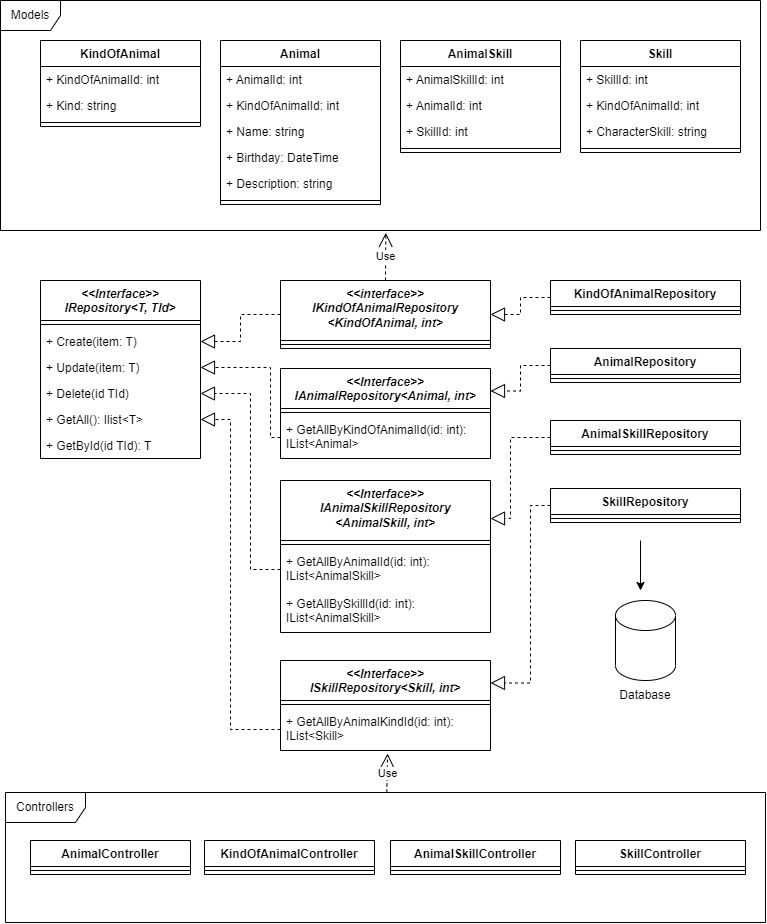

The diagram above was exported from draw.io. Its source (the exported page's mxGraphModel, read from the mxfile embedded in the PNG):
<mxGraphModel dx="956" dy="619" grid="1" gridSize="10" guides="1" tooltips="1" connect="1" arrows="1" fold="1" page="1" pageScale="1" pageWidth="827" pageHeight="1169" math="0" shadow="0">
  <root>
    <mxCell id="0" />
    <mxCell id="1" parent="0" />
    <mxCell id="28" value="Models" style="shape=umlFrame;whiteSpace=wrap;html=1;" vertex="1" parent="1">
      <mxGeometry x="40" y="80" width="760" height="230" as="geometry" />
    </mxCell>
    <mxCell id="2" value="Animal" style="swimlane;fontStyle=1;align=center;verticalAlign=top;childLayout=stackLayout;horizontal=1;startSize=26;horizontalStack=0;resizeParent=1;resizeParentMax=0;resizeLast=0;collapsible=1;marginBottom=0;" vertex="1" parent="1">
      <mxGeometry x="260" y="120" width="160" height="164" as="geometry" />
    </mxCell>
    <mxCell id="3" value="+ AnimalId: int" style="text;strokeColor=none;fillColor=none;align=left;verticalAlign=top;spacingLeft=4;spacingRight=4;overflow=hidden;rotatable=0;points=[[0,0.5],[1,0.5]];portConstraint=eastwest;" vertex="1" parent="2">
      <mxGeometry y="26" width="160" height="26" as="geometry" />
    </mxCell>
    <mxCell id="6" value="+ KindOfAnimalId: int" style="text;strokeColor=none;fillColor=none;align=left;verticalAlign=top;spacingLeft=4;spacingRight=4;overflow=hidden;rotatable=0;points=[[0,0.5],[1,0.5]];portConstraint=eastwest;" vertex="1" parent="2">
      <mxGeometry y="52" width="160" height="26" as="geometry" />
    </mxCell>
    <mxCell id="7" value="+ Name: string" style="text;strokeColor=none;fillColor=none;align=left;verticalAlign=top;spacingLeft=4;spacingRight=4;overflow=hidden;rotatable=0;points=[[0,0.5],[1,0.5]];portConstraint=eastwest;" vertex="1" parent="2">
      <mxGeometry y="78" width="160" height="26" as="geometry" />
    </mxCell>
    <mxCell id="8" value="+ Birthday: DateTime" style="text;strokeColor=none;fillColor=none;align=left;verticalAlign=top;spacingLeft=4;spacingRight=4;overflow=hidden;rotatable=0;points=[[0,0.5],[1,0.5]];portConstraint=eastwest;" vertex="1" parent="2">
      <mxGeometry y="104" width="160" height="26" as="geometry" />
    </mxCell>
    <mxCell id="9" value="+ Description: string" style="text;strokeColor=none;fillColor=none;align=left;verticalAlign=top;spacingLeft=4;spacingRight=4;overflow=hidden;rotatable=0;points=[[0,0.5],[1,0.5]];portConstraint=eastwest;" vertex="1" parent="2">
      <mxGeometry y="130" width="160" height="26" as="geometry" />
    </mxCell>
    <mxCell id="4" value="" style="line;strokeWidth=1;fillColor=none;align=left;verticalAlign=middle;spacingTop=-1;spacingLeft=3;spacingRight=3;rotatable=0;labelPosition=right;points=[];portConstraint=eastwest;strokeColor=inherit;" vertex="1" parent="2">
      <mxGeometry y="156" width="160" height="8" as="geometry" />
    </mxCell>
    <mxCell id="10" value="KindOfAnimal" style="swimlane;fontStyle=1;align=center;verticalAlign=top;childLayout=stackLayout;horizontal=1;startSize=26;horizontalStack=0;resizeParent=1;resizeParentMax=0;resizeLast=0;collapsible=1;marginBottom=0;" vertex="1" parent="1">
      <mxGeometry x="80" y="120" width="160" height="86" as="geometry" />
    </mxCell>
    <mxCell id="12" value="+ KindOfAnimalId: int" style="text;strokeColor=none;fillColor=none;align=left;verticalAlign=top;spacingLeft=4;spacingRight=4;overflow=hidden;rotatable=0;points=[[0,0.5],[1,0.5]];portConstraint=eastwest;" vertex="1" parent="10">
      <mxGeometry y="26" width="160" height="26" as="geometry" />
    </mxCell>
    <mxCell id="13" value="+ Kind: string" style="text;strokeColor=none;fillColor=none;align=left;verticalAlign=top;spacingLeft=4;spacingRight=4;overflow=hidden;rotatable=0;points=[[0,0.5],[1,0.5]];portConstraint=eastwest;" vertex="1" parent="10">
      <mxGeometry y="52" width="160" height="26" as="geometry" />
    </mxCell>
    <mxCell id="16" value="" style="line;strokeWidth=1;fillColor=none;align=left;verticalAlign=middle;spacingTop=-1;spacingLeft=3;spacingRight=3;rotatable=0;labelPosition=right;points=[];portConstraint=eastwest;strokeColor=inherit;" vertex="1" parent="10">
      <mxGeometry y="78" width="160" height="8" as="geometry" />
    </mxCell>
    <mxCell id="17" value="Skill" style="swimlane;fontStyle=1;align=center;verticalAlign=top;childLayout=stackLayout;horizontal=1;startSize=26;horizontalStack=0;resizeParent=1;resizeParentMax=0;resizeLast=0;collapsible=1;marginBottom=0;" vertex="1" parent="1">
      <mxGeometry x="620" y="120" width="160" height="112" as="geometry" />
    </mxCell>
    <mxCell id="18" value="+ SkillId: int" style="text;strokeColor=none;fillColor=none;align=left;verticalAlign=top;spacingLeft=4;spacingRight=4;overflow=hidden;rotatable=0;points=[[0,0.5],[1,0.5]];portConstraint=eastwest;" vertex="1" parent="17">
      <mxGeometry y="26" width="160" height="26" as="geometry" />
    </mxCell>
    <mxCell id="21" value="+ KindOfAnimalId: int" style="text;strokeColor=none;fillColor=none;align=left;verticalAlign=top;spacingLeft=4;spacingRight=4;overflow=hidden;rotatable=0;points=[[0,0.5],[1,0.5]];portConstraint=eastwest;" vertex="1" parent="17">
      <mxGeometry y="52" width="160" height="26" as="geometry" />
    </mxCell>
    <mxCell id="19" value="+ CharacterSkill: string" style="text;strokeColor=none;fillColor=none;align=left;verticalAlign=top;spacingLeft=4;spacingRight=4;overflow=hidden;rotatable=0;points=[[0,0.5],[1,0.5]];portConstraint=eastwest;" vertex="1" parent="17">
      <mxGeometry y="78" width="160" height="26" as="geometry" />
    </mxCell>
    <mxCell id="20" value="" style="line;strokeWidth=1;fillColor=none;align=left;verticalAlign=middle;spacingTop=-1;spacingLeft=3;spacingRight=3;rotatable=0;labelPosition=right;points=[];portConstraint=eastwest;strokeColor=inherit;" vertex="1" parent="17">
      <mxGeometry y="104" width="160" height="8" as="geometry" />
    </mxCell>
    <mxCell id="22" value="AnimalSkill" style="swimlane;fontStyle=1;align=center;verticalAlign=top;childLayout=stackLayout;horizontal=1;startSize=26;horizontalStack=0;resizeParent=1;resizeParentMax=0;resizeLast=0;collapsible=1;marginBottom=0;" vertex="1" parent="1">
      <mxGeometry x="440" y="120" width="160" height="112" as="geometry" />
    </mxCell>
    <mxCell id="23" value="+ AnimalSkillId: int" style="text;strokeColor=none;fillColor=none;align=left;verticalAlign=top;spacingLeft=4;spacingRight=4;overflow=hidden;rotatable=0;points=[[0,0.5],[1,0.5]];portConstraint=eastwest;" vertex="1" parent="22">
      <mxGeometry y="26" width="160" height="26" as="geometry" />
    </mxCell>
    <mxCell id="24" value="+ AnimalId: int" style="text;strokeColor=none;fillColor=none;align=left;verticalAlign=top;spacingLeft=4;spacingRight=4;overflow=hidden;rotatable=0;points=[[0,0.5],[1,0.5]];portConstraint=eastwest;" vertex="1" parent="22">
      <mxGeometry y="52" width="160" height="26" as="geometry" />
    </mxCell>
    <mxCell id="25" value="+ SkillId: int" style="text;strokeColor=none;fillColor=none;align=left;verticalAlign=top;spacingLeft=4;spacingRight=4;overflow=hidden;rotatable=0;points=[[0,0.5],[1,0.5]];portConstraint=eastwest;" vertex="1" parent="22">
      <mxGeometry y="78" width="160" height="26" as="geometry" />
    </mxCell>
    <mxCell id="26" value="" style="line;strokeWidth=1;fillColor=none;align=left;verticalAlign=middle;spacingTop=-1;spacingLeft=3;spacingRight=3;rotatable=0;labelPosition=right;points=[];portConstraint=eastwest;strokeColor=inherit;" vertex="1" parent="22">
      <mxGeometry y="104" width="160" height="8" as="geometry" />
    </mxCell>
    <mxCell id="30" value="&lt;&lt;Interface&gt;&gt;&#10;IRepository&lt;T, TId&gt;" style="swimlane;fontStyle=3;align=center;verticalAlign=top;childLayout=stackLayout;horizontal=1;startSize=40;horizontalStack=0;resizeParent=1;resizeParentMax=0;resizeLast=0;collapsible=1;marginBottom=0;" vertex="1" parent="1">
      <mxGeometry x="80" y="360" width="160" height="178" as="geometry" />
    </mxCell>
    <mxCell id="32" value="" style="line;strokeWidth=1;fillColor=none;align=left;verticalAlign=middle;spacingTop=-1;spacingLeft=3;spacingRight=3;rotatable=0;labelPosition=right;points=[];portConstraint=eastwest;strokeColor=inherit;" vertex="1" parent="30">
      <mxGeometry y="40" width="160" height="8" as="geometry" />
    </mxCell>
    <mxCell id="33" value="+ Create(item: T)" style="text;strokeColor=none;fillColor=none;align=left;verticalAlign=top;spacingLeft=4;spacingRight=4;overflow=hidden;rotatable=0;points=[[0,0.5],[1,0.5]];portConstraint=eastwest;" vertex="1" parent="30">
      <mxGeometry y="48" width="160" height="26" as="geometry" />
    </mxCell>
    <mxCell id="35" value="+ Update(item: T)" style="text;strokeColor=none;fillColor=none;align=left;verticalAlign=top;spacingLeft=4;spacingRight=4;overflow=hidden;rotatable=0;points=[[0,0.5],[1,0.5]];portConstraint=eastwest;" vertex="1" parent="30">
      <mxGeometry y="74" width="160" height="26" as="geometry" />
    </mxCell>
    <mxCell id="34" value="+ Delete(id TId)" style="text;strokeColor=none;fillColor=none;align=left;verticalAlign=top;spacingLeft=4;spacingRight=4;overflow=hidden;rotatable=0;points=[[0,0.5],[1,0.5]];portConstraint=eastwest;" vertex="1" parent="30">
      <mxGeometry y="100" width="160" height="26" as="geometry" />
    </mxCell>
    <mxCell id="36" value="+ GetAll(): Ilist&lt;T&gt;" style="text;strokeColor=none;fillColor=none;align=left;verticalAlign=top;spacingLeft=4;spacingRight=4;overflow=hidden;rotatable=0;points=[[0,0.5],[1,0.5]];portConstraint=eastwest;" vertex="1" parent="30">
      <mxGeometry y="126" width="160" height="26" as="geometry" />
    </mxCell>
    <mxCell id="37" value="+ GetById(id TId): T" style="text;strokeColor=none;fillColor=none;align=left;verticalAlign=top;spacingLeft=4;spacingRight=4;overflow=hidden;rotatable=0;points=[[0,0.5],[1,0.5]];portConstraint=eastwest;" vertex="1" parent="30">
      <mxGeometry y="152" width="160" height="26" as="geometry" />
    </mxCell>
    <mxCell id="38" value="&lt;&lt;Interface&gt;&gt;&#10;IAnimalRepository&lt;Animal, int&gt;" style="swimlane;fontStyle=3;align=center;verticalAlign=top;childLayout=stackLayout;horizontal=1;startSize=40;horizontalStack=0;resizeParent=1;resizeParentMax=0;resizeLast=0;collapsible=1;marginBottom=0;" vertex="1" parent="1">
      <mxGeometry x="320" y="448" width="210" height="90" as="geometry" />
    </mxCell>
    <mxCell id="39" value="" style="line;strokeWidth=1;fillColor=none;align=left;verticalAlign=middle;spacingTop=-1;spacingLeft=3;spacingRight=3;rotatable=0;labelPosition=right;points=[];portConstraint=eastwest;strokeColor=inherit;" vertex="1" parent="38">
      <mxGeometry y="40" width="210" height="8" as="geometry" />
    </mxCell>
    <mxCell id="40" value="+ GetAllByKindOfAnimalId(id: int): IList&lt;Animal&gt;" style="text;strokeColor=none;fillColor=none;align=left;verticalAlign=top;spacingLeft=4;spacingRight=4;overflow=hidden;rotatable=0;points=[[0,0.5],[1,0.5]];portConstraint=eastwest;whiteSpace=wrap;" vertex="1" parent="38">
      <mxGeometry y="48" width="210" height="42" as="geometry" />
    </mxCell>
    <mxCell id="45" value="&lt;&lt;interface&gt;&gt;&#10;IKindOfAnimalRepository &lt;KindOfAnimal, int&gt;" style="swimlane;fontStyle=3;align=center;verticalAlign=top;childLayout=stackLayout;horizontal=1;startSize=60;horizontalStack=0;resizeParent=1;resizeParentMax=0;resizeLast=0;collapsible=1;marginBottom=0;whiteSpace=wrap;" vertex="1" parent="1">
      <mxGeometry x="320" y="360" width="210" height="68" as="geometry" />
    </mxCell>
    <mxCell id="46" value="" style="line;strokeWidth=1;fillColor=none;align=left;verticalAlign=middle;spacingTop=-1;spacingLeft=3;spacingRight=3;rotatable=0;labelPosition=right;points=[];portConstraint=eastwest;strokeColor=inherit;" vertex="1" parent="45">
      <mxGeometry y="60" width="210" height="8" as="geometry" />
    </mxCell>
    <mxCell id="48" value="&lt;&lt;Interface&gt;&gt;&#10;ISkillRepository&lt;Skill, int&gt;" style="swimlane;fontStyle=3;align=center;verticalAlign=top;childLayout=stackLayout;horizontal=1;startSize=40;horizontalStack=0;resizeParent=1;resizeParentMax=0;resizeLast=0;collapsible=1;marginBottom=0;" vertex="1" parent="1">
      <mxGeometry x="320" y="740" width="210" height="90" as="geometry" />
    </mxCell>
    <mxCell id="49" value="" style="line;strokeWidth=1;fillColor=none;align=left;verticalAlign=middle;spacingTop=-1;spacingLeft=3;spacingRight=3;rotatable=0;labelPosition=right;points=[];portConstraint=eastwest;strokeColor=inherit;" vertex="1" parent="48">
      <mxGeometry y="40" width="210" height="8" as="geometry" />
    </mxCell>
    <mxCell id="50" value="+ GetAllByAnimalKindId(id: int): IList&lt;Skill&gt;" style="text;strokeColor=none;fillColor=none;align=left;verticalAlign=top;spacingLeft=4;spacingRight=4;overflow=hidden;rotatable=0;points=[[0,0.5],[1,0.5]];portConstraint=eastwest;whiteSpace=wrap;" vertex="1" parent="48">
      <mxGeometry y="48" width="210" height="42" as="geometry" />
    </mxCell>
    <mxCell id="51" value="&lt;&lt;Interface&gt;&gt;&#10;IAnimalSkillRepository &lt;AnimalSkill, int&gt;" style="swimlane;fontStyle=3;align=center;verticalAlign=top;childLayout=stackLayout;horizontal=1;startSize=60;horizontalStack=0;resizeParent=1;resizeParentMax=0;resizeLast=0;collapsible=1;marginBottom=0;whiteSpace=wrap;" vertex="1" parent="1">
      <mxGeometry x="320" y="560" width="210" height="152" as="geometry" />
    </mxCell>
    <mxCell id="52" value="" style="line;strokeWidth=1;fillColor=none;align=left;verticalAlign=middle;spacingTop=-1;spacingLeft=3;spacingRight=3;rotatable=0;labelPosition=right;points=[];portConstraint=eastwest;strokeColor=inherit;" vertex="1" parent="51">
      <mxGeometry y="60" width="210" height="8" as="geometry" />
    </mxCell>
    <mxCell id="53" value="+ GetAllByAnimalId(id: int): IList&lt;AnimalSkill&gt;" style="text;strokeColor=none;fillColor=none;align=left;verticalAlign=top;spacingLeft=4;spacingRight=4;overflow=hidden;rotatable=0;points=[[0,0.5],[1,0.5]];portConstraint=eastwest;whiteSpace=wrap;" vertex="1" parent="51">
      <mxGeometry y="68" width="210" height="42" as="geometry" />
    </mxCell>
    <mxCell id="54" value="+ GetAllBySkillId(id: int): IList&lt;AnimalSkill&gt;" style="text;strokeColor=none;fillColor=none;align=left;verticalAlign=top;spacingLeft=4;spacingRight=4;overflow=hidden;rotatable=0;points=[[0,0.5],[1,0.5]];portConstraint=eastwest;whiteSpace=wrap;" vertex="1" parent="51">
      <mxGeometry y="110" width="210" height="42" as="geometry" />
    </mxCell>
    <mxCell id="55" value="" style="endArrow=block;dashed=1;endFill=0;endSize=12;html=1;rounded=0;exitX=0;exitY=0.5;exitDx=0;exitDy=0;entryX=1;entryY=0.5;entryDx=0;entryDy=0;edgeStyle=orthogonalEdgeStyle;" edge="1" parent="1" source="45" target="33">
      <mxGeometry width="160" relative="1" as="geometry">
        <mxPoint x="330" y="480" as="sourcePoint" />
        <mxPoint x="490" y="480" as="targetPoint" />
      </mxGeometry>
    </mxCell>
    <mxCell id="56" value="" style="endArrow=block;dashed=1;endFill=0;endSize=12;html=1;rounded=0;exitX=0;exitY=0.5;exitDx=0;exitDy=0;entryX=1;entryY=0.5;entryDx=0;entryDy=0;edgeStyle=orthogonalEdgeStyle;" edge="1" parent="1" source="40" target="35">
      <mxGeometry width="160" relative="1" as="geometry">
        <mxPoint x="330" y="404" as="sourcePoint" />
        <mxPoint x="250" y="431" as="targetPoint" />
        <Array as="points">
          <mxPoint x="310" y="517" />
          <mxPoint x="310" y="447" />
        </Array>
      </mxGeometry>
    </mxCell>
    <mxCell id="57" value="" style="endArrow=block;dashed=1;endFill=0;endSize=12;html=1;rounded=0;exitX=0;exitY=0.5;exitDx=0;exitDy=0;entryX=1;entryY=0.5;entryDx=0;entryDy=0;edgeStyle=orthogonalEdgeStyle;" edge="1" parent="1" source="53" target="34">
      <mxGeometry width="160" relative="1" as="geometry">
        <mxPoint x="340" y="414" as="sourcePoint" />
        <mxPoint x="260" y="441" as="targetPoint" />
        <Array as="points">
          <mxPoint x="290" y="649" />
          <mxPoint x="290" y="473" />
        </Array>
      </mxGeometry>
    </mxCell>
    <mxCell id="58" value="" style="endArrow=block;dashed=1;endFill=0;endSize=12;html=1;rounded=0;exitX=0;exitY=0.5;exitDx=0;exitDy=0;entryX=1;entryY=0.5;entryDx=0;entryDy=0;edgeStyle=orthogonalEdgeStyle;" edge="1" parent="1" source="50" target="36">
      <mxGeometry width="160" relative="1" as="geometry">
        <mxPoint x="350" y="424" as="sourcePoint" />
        <mxPoint x="270" y="451" as="targetPoint" />
        <Array as="points">
          <mxPoint x="270" y="809" />
          <mxPoint x="270" y="499" />
        </Array>
      </mxGeometry>
    </mxCell>
    <mxCell id="71" value="KindOfAnimalRepository" style="swimlane;fontStyle=1;align=center;verticalAlign=top;childLayout=stackLayout;horizontal=1;startSize=26;horizontalStack=0;resizeParent=1;resizeParentMax=0;resizeLast=0;collapsible=1;marginBottom=0;" vertex="1" parent="1">
      <mxGeometry x="590" y="360" width="190" height="34" as="geometry" />
    </mxCell>
    <mxCell id="73" value="" style="line;strokeWidth=1;fillColor=none;align=left;verticalAlign=middle;spacingTop=-1;spacingLeft=3;spacingRight=3;rotatable=0;labelPosition=right;points=[];portConstraint=eastwest;strokeColor=inherit;" vertex="1" parent="71">
      <mxGeometry y="26" width="190" height="8" as="geometry" />
    </mxCell>
    <mxCell id="75" value="AnimalRepository" style="swimlane;fontStyle=1;align=center;verticalAlign=top;childLayout=stackLayout;horizontal=1;startSize=26;horizontalStack=0;resizeParent=1;resizeParentMax=0;resizeLast=0;collapsible=1;marginBottom=0;" vertex="1" parent="1">
      <mxGeometry x="590" y="428" width="190" height="34" as="geometry" />
    </mxCell>
    <mxCell id="76" value="" style="line;strokeWidth=1;fillColor=none;align=left;verticalAlign=middle;spacingTop=-1;spacingLeft=3;spacingRight=3;rotatable=0;labelPosition=right;points=[];portConstraint=eastwest;strokeColor=inherit;" vertex="1" parent="75">
      <mxGeometry y="26" width="190" height="8" as="geometry" />
    </mxCell>
    <mxCell id="77" value="AnimalSkillRepository" style="swimlane;fontStyle=1;align=center;verticalAlign=top;childLayout=stackLayout;horizontal=1;startSize=26;horizontalStack=0;resizeParent=1;resizeParentMax=0;resizeLast=0;collapsible=1;marginBottom=0;" vertex="1" parent="1">
      <mxGeometry x="590" y="500" width="190" height="34" as="geometry" />
    </mxCell>
    <mxCell id="78" value="" style="line;strokeWidth=1;fillColor=none;align=left;verticalAlign=middle;spacingTop=-1;spacingLeft=3;spacingRight=3;rotatable=0;labelPosition=right;points=[];portConstraint=eastwest;strokeColor=inherit;" vertex="1" parent="77">
      <mxGeometry y="26" width="190" height="8" as="geometry" />
    </mxCell>
    <mxCell id="79" value="SkillRepository" style="swimlane;fontStyle=1;align=center;verticalAlign=top;childLayout=stackLayout;horizontal=1;startSize=26;horizontalStack=0;resizeParent=1;resizeParentMax=0;resizeLast=0;collapsible=1;marginBottom=0;" vertex="1" parent="1">
      <mxGeometry x="590" y="568" width="190" height="34" as="geometry" />
    </mxCell>
    <mxCell id="80" value="" style="line;strokeWidth=1;fillColor=none;align=left;verticalAlign=middle;spacingTop=-1;spacingLeft=3;spacingRight=3;rotatable=0;labelPosition=right;points=[];portConstraint=eastwest;strokeColor=inherit;" vertex="1" parent="79">
      <mxGeometry y="26" width="190" height="8" as="geometry" />
    </mxCell>
    <mxCell id="81" value="" style="endArrow=block;dashed=1;endFill=0;endSize=12;html=1;rounded=0;exitX=0;exitY=0.5;exitDx=0;exitDy=0;entryX=1;entryY=0.5;entryDx=0;entryDy=0;edgeStyle=orthogonalEdgeStyle;" edge="1" parent="1" source="71" target="45">
      <mxGeometry width="160" relative="1" as="geometry">
        <mxPoint x="330" y="404" as="sourcePoint" />
        <mxPoint x="250" y="431" as="targetPoint" />
      </mxGeometry>
    </mxCell>
    <mxCell id="82" value="" style="endArrow=block;dashed=1;endFill=0;endSize=12;html=1;rounded=0;exitX=0;exitY=0.5;exitDx=0;exitDy=0;entryX=1;entryY=0.25;entryDx=0;entryDy=0;edgeStyle=orthogonalEdgeStyle;" edge="1" parent="1" source="75" target="38">
      <mxGeometry width="160" relative="1" as="geometry">
        <mxPoint x="600" y="455" as="sourcePoint" />
        <mxPoint x="540" y="404" as="targetPoint" />
      </mxGeometry>
    </mxCell>
    <mxCell id="84" value="" style="endArrow=block;dashed=1;endFill=0;endSize=12;html=1;rounded=0;exitX=0;exitY=0.5;exitDx=0;exitDy=0;entryX=1;entryY=0.25;entryDx=0;entryDy=0;edgeStyle=orthogonalEdgeStyle;" edge="1" parent="1" source="77" target="51">
      <mxGeometry width="160" relative="1" as="geometry">
        <mxPoint x="610" y="465" as="sourcePoint" />
        <mxPoint x="550" y="414" as="targetPoint" />
        <Array as="points">
          <mxPoint x="550" y="517" />
          <mxPoint x="550" y="598" />
        </Array>
      </mxGeometry>
    </mxCell>
    <mxCell id="85" value="" style="endArrow=block;dashed=1;endFill=0;endSize=12;html=1;rounded=0;exitX=0;exitY=0.5;exitDx=0;exitDy=0;entryX=1;entryY=0.25;entryDx=0;entryDy=0;edgeStyle=orthogonalEdgeStyle;" edge="1" parent="1" source="79" target="48">
      <mxGeometry width="160" relative="1" as="geometry">
        <mxPoint x="620" y="475" as="sourcePoint" />
        <mxPoint x="560" y="424" as="targetPoint" />
        <Array as="points">
          <mxPoint x="570" y="585" />
          <mxPoint x="570" y="763" />
        </Array>
      </mxGeometry>
    </mxCell>
    <mxCell id="86" value="Controllers" style="shape=umlFrame;whiteSpace=wrap;html=1;width=80;height=30;" vertex="1" parent="1">
      <mxGeometry x="45" y="872" width="760" height="130" as="geometry" />
    </mxCell>
    <mxCell id="87" value="AnimalController" style="swimlane;fontStyle=1;align=center;verticalAlign=top;childLayout=stackLayout;horizontal=1;startSize=26;horizontalStack=0;resizeParent=1;resizeParentMax=0;resizeLast=0;collapsible=1;marginBottom=0;" vertex="1" parent="1">
      <mxGeometry x="70" y="920" width="160" height="34" as="geometry" />
    </mxCell>
    <mxCell id="89" value="" style="line;strokeWidth=1;fillColor=none;align=left;verticalAlign=middle;spacingTop=-1;spacingLeft=3;spacingRight=3;rotatable=0;labelPosition=right;points=[];portConstraint=eastwest;strokeColor=inherit;" vertex="1" parent="87">
      <mxGeometry y="26" width="160" height="8" as="geometry" />
    </mxCell>
    <mxCell id="91" value="KindOfAnimalController" style="swimlane;fontStyle=1;align=center;verticalAlign=top;childLayout=stackLayout;horizontal=1;startSize=26;horizontalStack=0;resizeParent=1;resizeParentMax=0;resizeLast=0;collapsible=1;marginBottom=0;" vertex="1" parent="1">
      <mxGeometry x="244" y="920" width="170" height="34" as="geometry" />
    </mxCell>
    <mxCell id="92" value="" style="line;strokeWidth=1;fillColor=none;align=left;verticalAlign=middle;spacingTop=-1;spacingLeft=3;spacingRight=3;rotatable=0;labelPosition=right;points=[];portConstraint=eastwest;strokeColor=inherit;" vertex="1" parent="91">
      <mxGeometry y="26" width="170" height="8" as="geometry" />
    </mxCell>
    <mxCell id="93" value="AnimalSkillController" style="swimlane;fontStyle=1;align=center;verticalAlign=top;childLayout=stackLayout;horizontal=1;startSize=26;horizontalStack=0;resizeParent=1;resizeParentMax=0;resizeLast=0;collapsible=1;marginBottom=0;" vertex="1" parent="1">
      <mxGeometry x="430" y="920" width="170" height="34" as="geometry" />
    </mxCell>
    <mxCell id="94" value="" style="line;strokeWidth=1;fillColor=none;align=left;verticalAlign=middle;spacingTop=-1;spacingLeft=3;spacingRight=3;rotatable=0;labelPosition=right;points=[];portConstraint=eastwest;strokeColor=inherit;" vertex="1" parent="93">
      <mxGeometry y="26" width="170" height="8" as="geometry" />
    </mxCell>
    <mxCell id="95" value="SkillController" style="swimlane;fontStyle=1;align=center;verticalAlign=top;childLayout=stackLayout;horizontal=1;startSize=26;horizontalStack=0;resizeParent=1;resizeParentMax=0;resizeLast=0;collapsible=1;marginBottom=0;" vertex="1" parent="1">
      <mxGeometry x="615" y="920" width="170" height="34" as="geometry" />
    </mxCell>
    <mxCell id="96" value="" style="line;strokeWidth=1;fillColor=none;align=left;verticalAlign=middle;spacingTop=-1;spacingLeft=3;spacingRight=3;rotatable=0;labelPosition=right;points=[];portConstraint=eastwest;strokeColor=inherit;" vertex="1" parent="95">
      <mxGeometry y="26" width="170" height="8" as="geometry" />
    </mxCell>
    <mxCell id="97" value="Use" style="endArrow=open;endSize=12;dashed=1;html=1;rounded=0;entryX=0.51;entryY=1.071;entryDx=0;entryDy=0;entryPerimeter=0;" edge="1" parent="1" source="86" target="50">
      <mxGeometry width="160" relative="1" as="geometry">
        <mxPoint x="330" y="920" as="sourcePoint" />
        <mxPoint x="490" y="920" as="targetPoint" />
      </mxGeometry>
    </mxCell>
    <mxCell id="98" value="Use" style="endArrow=open;endSize=12;dashed=1;html=1;rounded=0;entryX=0.507;entryY=1.01;entryDx=0;entryDy=0;entryPerimeter=0;exitX=0.5;exitY=0;exitDx=0;exitDy=0;" edge="1" parent="1" source="45" target="28">
      <mxGeometry width="160" relative="1" as="geometry">
        <mxPoint x="330" y="420" as="sourcePoint" />
        <mxPoint x="490" y="420" as="targetPoint" />
      </mxGeometry>
    </mxCell>
    <mxCell id="99" value="" style="shape=cylinder3;whiteSpace=wrap;html=1;boundedLbl=1;backgroundOutline=1;size=15;" vertex="1" parent="1">
      <mxGeometry x="655" y="680" width="60" height="80" as="geometry" />
    </mxCell>
    <mxCell id="100" value="" style="endArrow=classic;html=1;rounded=0;" edge="1" parent="1">
      <mxGeometry width="50" height="50" relative="1" as="geometry">
        <mxPoint x="680" y="620" as="sourcePoint" />
        <mxPoint x="680" y="670" as="targetPoint" />
      </mxGeometry>
    </mxCell>
    <mxCell id="101" value="Database" style="text;html=1;strokeColor=none;fillColor=none;align=center;verticalAlign=middle;whiteSpace=wrap;rounded=0;" vertex="1" parent="1">
      <mxGeometry x="655" y="760" width="60" height="30" as="geometry" />
    </mxCell>
  </root>
</mxGraphModel>